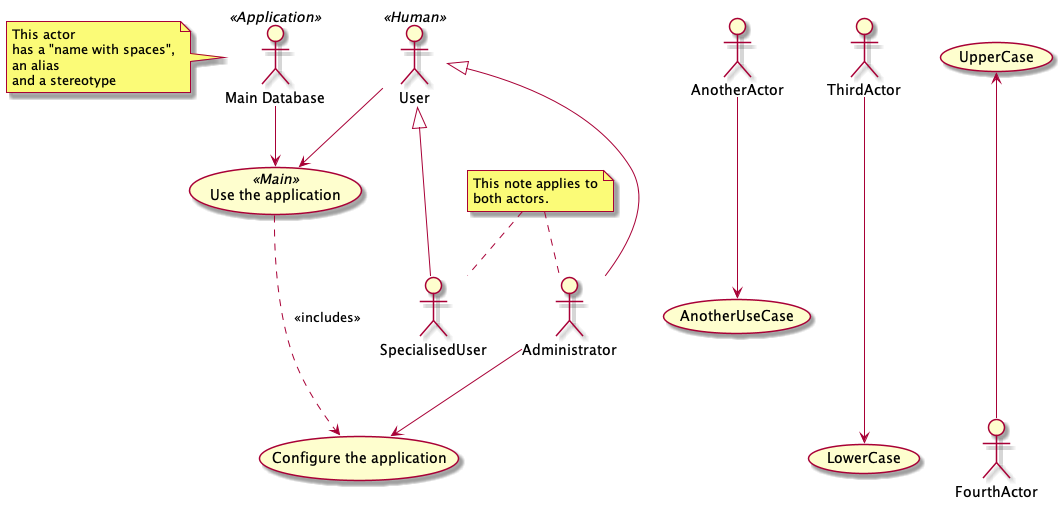

The diagram above was rendered by PlantUML. Its source (embedded in the PNG):
@startuml
actor "Main Database" as DB << Application >>

note left of DB
   This actor
   has a "name with spaces",
   an alias
   and a stereotype
end note

actor User << Human >>
actor SpecialisedUser
actor Administrator

User <|--- SpecialisedUser
User <|--- Administrator

usecase (Use the application) as (Use) << Main >>
usecase (Configure the application) as (Config)
Use ..> Config : <<includes>>

User --> Use
DB --> Use

Administrator --> Config

note "This note applies to\nboth actors." as MyNote
MyNote .. Administrator
MyNote .. SpecialisedUser

AnotherActor ---> (AnotherUseCase)

ThirdActor ----> (LowerCase)

(UpperCase) <---- FourthActor

@enduml